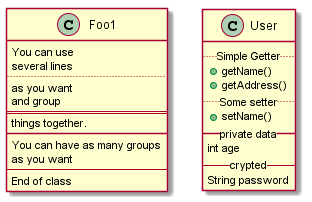

The diagram above was rendered by PlantUML. Its source (embedded in the PNG):
@startuml -->
class Foo1 {
  You can use
  several lines
  ..
  as you want
  and group
  ==
  things together.
  __
  You can have as many groups
  as you want
  --
  End of class
}

class User {
  .. Simple Getter ..
  + getName()
  + getAddress()
  .. Some setter ..
  + setName()
  __ private data __
  int age
  -- crypted --
  String password
}

@enduml